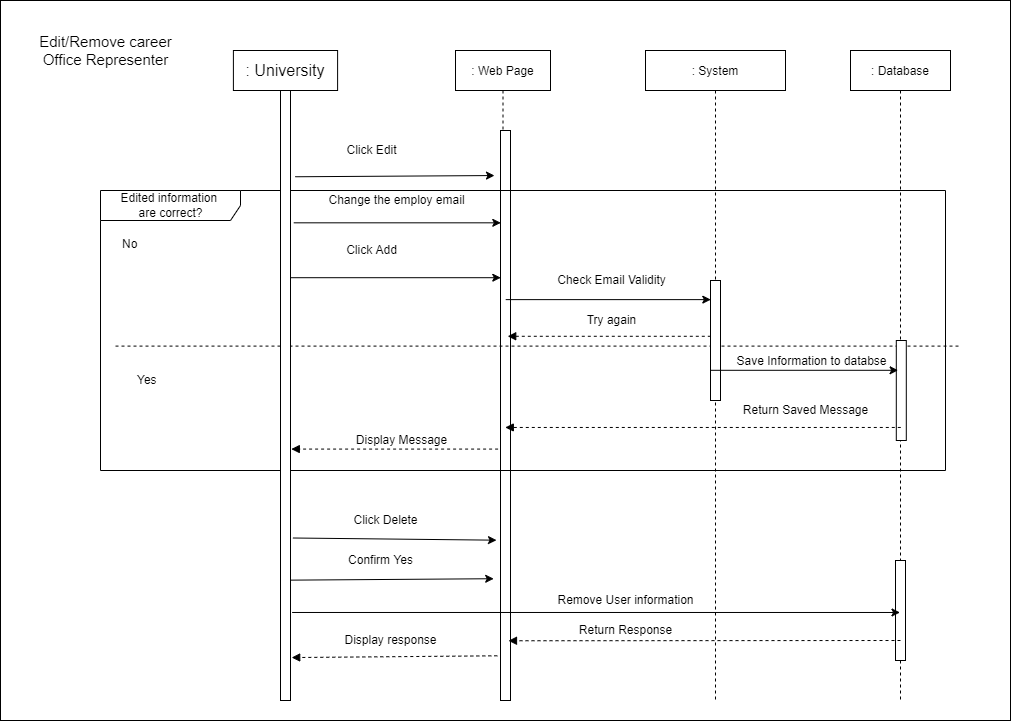

The diagram above was exported from draw.io. Its source (the exported page's mxGraphModel, read from the mxfile embedded in the PNG):
<mxGraphModel dx="-85" dy="888" grid="1" gridSize="10" guides="1" tooltips="1" connect="1" arrows="1" fold="1" page="1" pageScale="1" pageWidth="827" pageHeight="1169" math="0" shadow="0">
  <root>
    <mxCell id="0" />
    <mxCell id="1" parent="0" />
    <mxCell id="BR44eqcLd2-3bP7v3cmP-39" value="" style="whiteSpace=wrap;html=1;" vertex="1" parent="1">
      <mxGeometry x="940" y="330" width="1010" height="720" as="geometry" />
    </mxCell>
    <mxCell id="BR44eqcLd2-3bP7v3cmP-40" value=": Web Page" style="shape=umlLifeline;perimeter=lifelinePerimeter;container=1;collapsible=0;recursiveResize=0;rounded=0;shadow=0;strokeWidth=1;" vertex="1" parent="1">
      <mxGeometry x="1395" y="380" width="95" height="650" as="geometry" />
    </mxCell>
    <mxCell id="BR44eqcLd2-3bP7v3cmP-41" value="" style="points=[];perimeter=orthogonalPerimeter;rounded=0;shadow=0;strokeWidth=1;" vertex="1" parent="BR44eqcLd2-3bP7v3cmP-40">
      <mxGeometry x="45" y="80" width="10" height="570" as="geometry" />
    </mxCell>
    <mxCell id="BR44eqcLd2-3bP7v3cmP-42" value="Edited information &lt;br&gt;are correct?" style="shape=umlFrame;tabWidth=110;tabHeight=30;tabPosition=left;html=1;boundedLbl=1;labelInHeader=1;width=140;height=30;" vertex="1" parent="BR44eqcLd2-3bP7v3cmP-40">
      <mxGeometry x="-355" y="140" width="845" height="280" as="geometry" />
    </mxCell>
    <mxCell id="BR44eqcLd2-3bP7v3cmP-43" value="No" style="text" vertex="1" parent="BR44eqcLd2-3bP7v3cmP-42">
      <mxGeometry width="100" height="20" relative="1" as="geometry">
        <mxPoint x="20" y="40" as="offset" />
      </mxGeometry>
    </mxCell>
    <mxCell id="BR44eqcLd2-3bP7v3cmP-44" value="Yes" style="line;strokeWidth=1;dashed=1;labelPosition=center;verticalLabelPosition=bottom;align=left;verticalAlign=top;spacingLeft=20;spacingTop=15;" vertex="1" parent="BR44eqcLd2-3bP7v3cmP-42">
      <mxGeometry x="15" y="149.99859582542695" width="845" height="11.200000000000001" as="geometry" />
    </mxCell>
    <mxCell id="BR44eqcLd2-3bP7v3cmP-45" value="Save Information to databse" style="text;html=1;align=center;verticalAlign=middle;resizable=0;points=[];autosize=1;strokeColor=none;fillColor=none;" vertex="1" parent="BR44eqcLd2-3bP7v3cmP-42">
      <mxGeometry x="625.8" y="161.19967741935483" width="170" height="20" as="geometry" />
    </mxCell>
    <mxCell id="BR44eqcLd2-3bP7v3cmP-46" value="Return Saved Message" style="text;html=1;align=center;verticalAlign=middle;resizable=0;points=[];autosize=1;strokeColor=none;fillColor=none;" vertex="1" parent="BR44eqcLd2-3bP7v3cmP-42">
      <mxGeometry x="635" y="210" width="140" height="20" as="geometry" />
    </mxCell>
    <mxCell id="BR44eqcLd2-3bP7v3cmP-47" value=": System" style="shape=umlLifeline;perimeter=lifelinePerimeter;container=1;collapsible=0;recursiveResize=0;rounded=0;shadow=0;strokeWidth=1;size=40;" vertex="1" parent="1">
      <mxGeometry x="1585" y="380" width="140" height="650" as="geometry" />
    </mxCell>
    <mxCell id="BR44eqcLd2-3bP7v3cmP-48" value="" style="points=[];perimeter=orthogonalPerimeter;rounded=0;shadow=0;strokeWidth=1;" vertex="1" parent="BR44eqcLd2-3bP7v3cmP-47">
      <mxGeometry x="65" y="230" width="10" height="120" as="geometry" />
    </mxCell>
    <mxCell id="BR44eqcLd2-3bP7v3cmP-49" value="" style="points=[];perimeter=orthogonalPerimeter;rounded=0;shadow=0;strokeWidth=1;" vertex="1" parent="1">
      <mxGeometry x="1220" y="420" width="10" height="610" as="geometry" />
    </mxCell>
    <mxCell id="BR44eqcLd2-3bP7v3cmP-50" value="&lt;font style=&quot;font-size: 15px;&quot;&gt;&lt;font style=&quot;font-size: 15px;&quot;&gt;Edit/Remove career&lt;br&gt;Office Representer&lt;/font&gt;&lt;font style=&quot;font-size: 15px;&quot;&gt;&lt;br&gt;&lt;/font&gt;&lt;/font&gt;" style="text;html=1;align=center;verticalAlign=middle;resizable=0;points=[];autosize=1;strokeColor=none;fillColor=none;" vertex="1" parent="1">
      <mxGeometry x="970" y="360" width="150" height="40" as="geometry" />
    </mxCell>
    <mxCell id="BR44eqcLd2-3bP7v3cmP-51" value=": Database" style="shape=umlLifeline;perimeter=lifelinePerimeter;container=1;collapsible=0;recursiveResize=0;rounded=0;shadow=0;strokeWidth=1;" vertex="1" parent="1">
      <mxGeometry x="1790.0000000000002" y="380" width="100" height="650" as="geometry" />
    </mxCell>
    <mxCell id="BR44eqcLd2-3bP7v3cmP-52" value="" style="points=[];perimeter=orthogonalPerimeter;rounded=0;shadow=0;strokeWidth=1;" vertex="1" parent="BR44eqcLd2-3bP7v3cmP-51">
      <mxGeometry x="45.8" y="290" width="10" height="100" as="geometry" />
    </mxCell>
    <mxCell id="BR44eqcLd2-3bP7v3cmP-53" value="" style="points=[];perimeter=orthogonalPerimeter;rounded=0;shadow=0;strokeWidth=1;" vertex="1" parent="BR44eqcLd2-3bP7v3cmP-51">
      <mxGeometry x="45" y="510" width="10" height="100" as="geometry" />
    </mxCell>
    <mxCell id="BR44eqcLd2-3bP7v3cmP-54" value="Click Edit&lt;br&gt;" style="text;html=1;align=center;verticalAlign=middle;resizable=0;points=[];autosize=1;strokeColor=none;fillColor=none;" vertex="1" parent="1">
      <mxGeometry x="1275.8" y="470" width="70" height="20" as="geometry" />
    </mxCell>
    <mxCell id="BR44eqcLd2-3bP7v3cmP-55" value="Change the employ email" style="text;html=1;align=center;verticalAlign=middle;resizable=0;points=[];autosize=1;strokeColor=none;fillColor=none;" vertex="1" parent="1">
      <mxGeometry x="1260.8" y="520" width="150" height="20" as="geometry" />
    </mxCell>
    <mxCell id="BR44eqcLd2-3bP7v3cmP-56" value="Click Add" style="text;html=1;align=center;verticalAlign=middle;resizable=0;points=[];autosize=1;strokeColor=none;fillColor=none;" vertex="1" parent="1">
      <mxGeometry x="1275.8" y="570" width="70" height="20" as="geometry" />
    </mxCell>
    <mxCell id="BR44eqcLd2-3bP7v3cmP-57" value="Display Message" style="text;html=1;align=center;verticalAlign=middle;resizable=0;points=[];autosize=1;strokeColor=none;fillColor=none;" vertex="1" parent="1">
      <mxGeometry x="1285.8" y="760" width="110" height="20" as="geometry" />
    </mxCell>
    <mxCell id="BR44eqcLd2-3bP7v3cmP-58" value="Click Delete" style="text;html=1;align=center;verticalAlign=middle;resizable=0;points=[];autosize=1;strokeColor=none;fillColor=none;" vertex="1" parent="1">
      <mxGeometry x="1285" y="840" width="80" height="20" as="geometry" />
    </mxCell>
    <mxCell id="BR44eqcLd2-3bP7v3cmP-59" value="Confirm Yes" style="text;html=1;align=center;verticalAlign=middle;resizable=0;points=[];autosize=1;strokeColor=none;fillColor=none;" vertex="1" parent="1">
      <mxGeometry x="1280" y="880" width="80" height="20" as="geometry" />
    </mxCell>
    <mxCell id="BR44eqcLd2-3bP7v3cmP-60" value="Display response" style="text;html=1;align=center;verticalAlign=middle;resizable=0;points=[];autosize=1;strokeColor=none;fillColor=none;" vertex="1" parent="1">
      <mxGeometry x="1275" y="960" width="110" height="20" as="geometry" />
    </mxCell>
    <mxCell id="BR44eqcLd2-3bP7v3cmP-61" value="" style="endArrow=classic;html=1;rounded=0;exitX=0.92;exitY=0.64;exitDx=0;exitDy=0;exitPerimeter=0;" edge="1" parent="1">
      <mxGeometry width="50" height="50" relative="1" as="geometry">
        <mxPoint x="1229.9999999999998" y="607.2" as="sourcePoint" />
        <mxPoint x="1440.3" y="607.2" as="targetPoint" />
      </mxGeometry>
    </mxCell>
    <mxCell id="BR44eqcLd2-3bP7v3cmP-62" value="" style="endArrow=classic;html=1;rounded=0;exitX=1.24;exitY=0.584;exitDx=0;exitDy=0;exitPerimeter=0;" edge="1" parent="1">
      <mxGeometry width="50" height="50" relative="1" as="geometry">
        <mxPoint x="1233.2" y="552.3199999999999" as="sourcePoint" />
        <mxPoint x="1440.3" y="552.3199999999999" as="targetPoint" />
      </mxGeometry>
    </mxCell>
    <mxCell id="BR44eqcLd2-3bP7v3cmP-63" value="" style="endArrow=classic;html=1;rounded=0;exitX=1.4;exitY=0.537;exitDx=0;exitDy=0;exitPerimeter=0;entryX=-0.18;entryY=0.516;entryDx=0;entryDy=0;entryPerimeter=0;" edge="1" parent="1">
      <mxGeometry width="50" height="50" relative="1" as="geometry">
        <mxPoint x="1234.8" y="506.26" as="sourcePoint" />
        <mxPoint x="1433.9999999999998" y="505.03999999999996" as="targetPoint" />
      </mxGeometry>
    </mxCell>
    <mxCell id="BR44eqcLd2-3bP7v3cmP-64" value="" style="endArrow=classic;html=1;rounded=0;exitX=0.94;exitY=0.648;exitDx=0;exitDy=0;exitPerimeter=0;" edge="1" parent="1">
      <mxGeometry width="50" height="50" relative="1" as="geometry">
        <mxPoint x="1445.2" y="629.1199999999999" as="sourcePoint" />
        <mxPoint x="1650.3" y="629.1199999999999" as="targetPoint" />
      </mxGeometry>
    </mxCell>
    <mxCell id="BR44eqcLd2-3bP7v3cmP-65" value="Check Email Validity" style="text;html=1;align=center;verticalAlign=middle;resizable=0;points=[];autosize=1;strokeColor=none;fillColor=none;" vertex="1" parent="1">
      <mxGeometry x="1490.8" y="600" width="120" height="20" as="geometry" />
    </mxCell>
    <mxCell id="BR44eqcLd2-3bP7v3cmP-66" value="Try again" style="text;html=1;align=center;verticalAlign=middle;resizable=0;points=[];autosize=1;strokeColor=none;fillColor=none;" vertex="1" parent="1">
      <mxGeometry x="1515.8" y="640" width="70" height="20" as="geometry" />
    </mxCell>
    <mxCell id="BR44eqcLd2-3bP7v3cmP-67" value="" style="endArrow=classic;html=1;rounded=0;entryX=0.18;entryY=0.298;entryDx=0;entryDy=0;entryPerimeter=0;" edge="1" parent="1" target="BR44eqcLd2-3bP7v3cmP-52">
      <mxGeometry width="50" height="50" relative="1" as="geometry">
        <mxPoint x="1650.3" y="699.8" as="sourcePoint" />
        <mxPoint x="1843.2" y="382.5999999999999" as="targetPoint" />
      </mxGeometry>
    </mxCell>
    <mxCell id="BR44eqcLd2-3bP7v3cmP-68" value="" style="endArrow=classic;html=1;rounded=0;exitX=1.16;exitY=0.951;exitDx=0;exitDy=0;exitPerimeter=0;" edge="1" parent="1">
      <mxGeometry width="50" height="50" relative="1" as="geometry">
        <mxPoint x="1231.6" y="941.98" as="sourcePoint" />
        <mxPoint x="1839.5000000000002" y="941.98" as="targetPoint" />
      </mxGeometry>
    </mxCell>
    <mxCell id="BR44eqcLd2-3bP7v3cmP-69" value="" style="endArrow=classic;html=1;rounded=0;exitX=1;exitY=0.918;exitDx=0;exitDy=0;exitPerimeter=0;entryX=-0.18;entryY=0.913;entryDx=0;entryDy=0;entryPerimeter=0;" edge="1" parent="1">
      <mxGeometry width="50" height="50" relative="1" as="geometry">
        <mxPoint x="1230" y="909.6399999999999" as="sourcePoint" />
        <mxPoint x="1433.1999999999998" y="908.22" as="targetPoint" />
      </mxGeometry>
    </mxCell>
    <mxCell id="BR44eqcLd2-3bP7v3cmP-70" value="" style="endArrow=classic;html=1;rounded=0;exitX=1.24;exitY=0.875;exitDx=0;exitDy=0;exitPerimeter=0;entryX=0.1;entryY=0.872;entryDx=0;entryDy=0;entryPerimeter=0;" edge="1" parent="1">
      <mxGeometry width="50" height="50" relative="1" as="geometry">
        <mxPoint x="1232.4" y="867.5" as="sourcePoint" />
        <mxPoint x="1436" y="869.6799999999998" as="targetPoint" />
      </mxGeometry>
    </mxCell>
    <mxCell id="BR44eqcLd2-3bP7v3cmP-71" value="Return Response" style="text;html=1;align=center;verticalAlign=middle;resizable=0;points=[];autosize=1;strokeColor=none;fillColor=none;" vertex="1" parent="1">
      <mxGeometry x="1510" y="950" width="110" height="20" as="geometry" />
    </mxCell>
    <mxCell id="BR44eqcLd2-3bP7v3cmP-72" value="Remove User information" style="text;html=1;align=center;verticalAlign=middle;resizable=0;points=[];autosize=1;strokeColor=none;fillColor=none;" vertex="1" parent="1">
      <mxGeometry x="1490" y="920" width="150" height="20" as="geometry" />
    </mxCell>
    <mxCell id="BR44eqcLd2-3bP7v3cmP-73" value="" style="html=1;verticalAlign=bottom;labelBackgroundColor=none;endArrow=block;endFill=1;dashed=1;rounded=0;entryX=1.14;entryY=0.687;entryDx=0;entryDy=0;entryPerimeter=0;" edge="1" parent="1">
      <mxGeometry width="160" relative="1" as="geometry">
        <mxPoint x="1650.3" y="665.7800000000002" as="sourcePoint" />
        <mxPoint x="1447.2" y="665.7800000000002" as="targetPoint" />
      </mxGeometry>
    </mxCell>
    <mxCell id="BR44eqcLd2-3bP7v3cmP-74" value="" style="html=1;verticalAlign=bottom;labelBackgroundColor=none;endArrow=block;endFill=1;dashed=1;rounded=0;exitX=0.18;exitY=0.807;exitDx=0;exitDy=0;exitPerimeter=0;" edge="1" parent="1">
      <mxGeometry width="160" relative="1" as="geometry">
        <mxPoint x="1437.6000000000001" y="778.5799999999999" as="sourcePoint" />
        <mxPoint x="1230.8" y="778.5799999999999" as="targetPoint" />
      </mxGeometry>
    </mxCell>
    <mxCell id="BR44eqcLd2-3bP7v3cmP-75" value="" style="html=1;verticalAlign=bottom;labelBackgroundColor=none;endArrow=block;endFill=1;dashed=1;rounded=0;exitX=0.18;exitY=0.995;exitDx=0;exitDy=0;exitPerimeter=0;entryX=1.12;entryY=0.997;entryDx=0;entryDy=0;entryPerimeter=0;" edge="1" parent="1">
      <mxGeometry width="160" relative="1" as="geometry">
        <mxPoint x="1436.8000000000002" y="985.3" as="sourcePoint" />
        <mxPoint x="1231.1999999999998" y="987.06" as="targetPoint" />
      </mxGeometry>
    </mxCell>
    <mxCell id="BR44eqcLd2-3bP7v3cmP-76" value="" style="html=1;verticalAlign=bottom;labelBackgroundColor=none;endArrow=block;endFill=1;dashed=1;rounded=0;exitX=0.5;exitY=0.8;exitDx=0;exitDy=0;exitPerimeter=0;entryX=1.3;entryY=0.979;entryDx=0;entryDy=0;entryPerimeter=0;" edge="1" parent="1" source="BR44eqcLd2-3bP7v3cmP-53">
      <mxGeometry width="160" relative="1" as="geometry">
        <mxPoint x="1520" y="440" as="sourcePoint" />
        <mxPoint x="1448" y="970.26" as="targetPoint" />
      </mxGeometry>
    </mxCell>
    <mxCell id="BR44eqcLd2-3bP7v3cmP-77" value="" style="html=1;verticalAlign=bottom;labelBackgroundColor=none;endArrow=block;endFill=1;dashed=1;rounded=0;entryX=0.9;entryY=0.784;entryDx=0;entryDy=0;entryPerimeter=0;" edge="1" parent="1">
      <mxGeometry width="160" relative="1" as="geometry">
        <mxPoint x="1840.3" y="756.96" as="sourcePoint" />
        <mxPoint x="1444.8" y="756.96" as="targetPoint" />
      </mxGeometry>
    </mxCell>
    <mxCell id="BR44eqcLd2-3bP7v3cmP-78" value=": University" style="rounded=0;whiteSpace=wrap;html=1;fontSize=16;" vertex="1" parent="1">
      <mxGeometry x="1172.8999999999999" y="380" width="104.2" height="40" as="geometry" />
    </mxCell>
  </root>
</mxGraphModel>